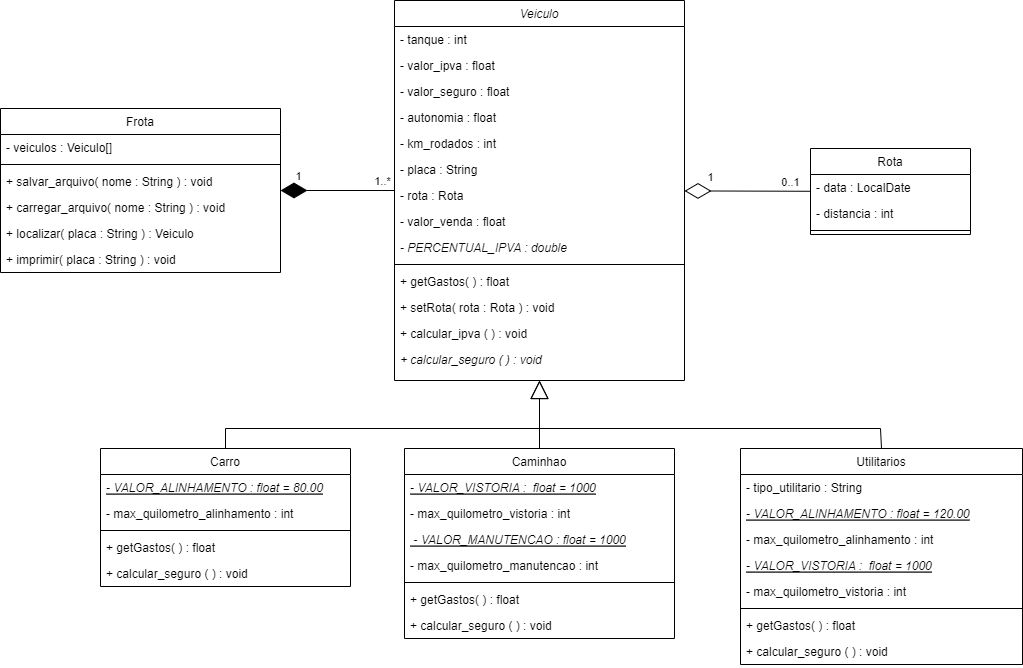

The diagram above was exported from draw.io. Its source (the exported page's mxGraphModel, read from the mxfile embedded in the PNG):
<mxGraphModel dx="1426" dy="1462" grid="1" gridSize="10" guides="1" tooltips="1" connect="1" arrows="1" fold="1" page="1" pageScale="1" pageWidth="827" pageHeight="1169" math="0" shadow="0">
  <root>
    <mxCell id="WIyWlLk6GJQsqaUBKTNV-0" />
    <mxCell id="WIyWlLk6GJQsqaUBKTNV-1" parent="WIyWlLk6GJQsqaUBKTNV-0" />
    <mxCell id="zkfFHV4jXpPFQw0GAbJ--0" value="Veiculo" style="swimlane;fontStyle=2;align=center;verticalAlign=top;childLayout=stackLayout;horizontal=1;startSize=26;horizontalStack=0;resizeParent=1;resizeLast=0;collapsible=1;marginBottom=0;rounded=0;shadow=0;strokeWidth=1;" parent="WIyWlLk6GJQsqaUBKTNV-1" vertex="1">
      <mxGeometry x="134" y="-88" width="290" height="380" as="geometry">
        <mxRectangle x="230" y="140" width="160" height="26" as="alternateBounds" />
      </mxGeometry>
    </mxCell>
    <mxCell id="zkfFHV4jXpPFQw0GAbJ--2" value="- tanque : int" style="text;align=left;verticalAlign=top;spacingLeft=4;spacingRight=4;overflow=hidden;rotatable=0;points=[[0,0.5],[1,0.5]];portConstraint=eastwest;rounded=0;shadow=0;html=0;" parent="zkfFHV4jXpPFQw0GAbJ--0" vertex="1">
      <mxGeometry y="26" width="290" height="26" as="geometry" />
    </mxCell>
    <mxCell id="zkfFHV4jXpPFQw0GAbJ--3" value="- valor_ipva : float" style="text;align=left;verticalAlign=top;spacingLeft=4;spacingRight=4;overflow=hidden;rotatable=0;points=[[0,0.5],[1,0.5]];portConstraint=eastwest;rounded=0;shadow=0;html=0;" parent="zkfFHV4jXpPFQw0GAbJ--0" vertex="1">
      <mxGeometry y="52" width="290" height="26" as="geometry" />
    </mxCell>
    <mxCell id="8my9zrDWoZRr1vP7sYwx-1" value="- valor_seguro : float" style="text;align=left;verticalAlign=top;spacingLeft=4;spacingRight=4;overflow=hidden;rotatable=0;points=[[0,0.5],[1,0.5]];portConstraint=eastwest;rounded=0;shadow=0;html=0;" parent="zkfFHV4jXpPFQw0GAbJ--0" vertex="1">
      <mxGeometry y="78" width="290" height="26" as="geometry" />
    </mxCell>
    <mxCell id="zkfFHV4jXpPFQw0GAbJ--5" value="- autonomia : float" style="text;align=left;verticalAlign=top;spacingLeft=4;spacingRight=4;overflow=hidden;rotatable=0;points=[[0,0.5],[1,0.5]];portConstraint=eastwest;" parent="zkfFHV4jXpPFQw0GAbJ--0" vertex="1">
      <mxGeometry y="104" width="290" height="26" as="geometry" />
    </mxCell>
    <mxCell id="8my9zrDWoZRr1vP7sYwx-2" value="- km_rodados : int" style="text;align=left;verticalAlign=top;spacingLeft=4;spacingRight=4;overflow=hidden;rotatable=0;points=[[0,0.5],[1,0.5]];portConstraint=eastwest;" parent="zkfFHV4jXpPFQw0GAbJ--0" vertex="1">
      <mxGeometry y="130" width="290" height="26" as="geometry" />
    </mxCell>
    <mxCell id="8my9zrDWoZRr1vP7sYwx-48" value="- placa : String" style="text;align=left;verticalAlign=top;spacingLeft=4;spacingRight=4;overflow=hidden;rotatable=0;points=[[0,0.5],[1,0.5]];portConstraint=eastwest;" parent="zkfFHV4jXpPFQw0GAbJ--0" vertex="1">
      <mxGeometry y="156" width="290" height="26" as="geometry" />
    </mxCell>
    <mxCell id="8my9zrDWoZRr1vP7sYwx-65" value="- rota : Rota" style="text;align=left;verticalAlign=top;spacingLeft=4;spacingRight=4;overflow=hidden;rotatable=0;points=[[0,0.5],[1,0.5]];portConstraint=eastwest;" parent="zkfFHV4jXpPFQw0GAbJ--0" vertex="1">
      <mxGeometry y="182" width="290" height="26" as="geometry" />
    </mxCell>
    <mxCell id="8my9zrDWoZRr1vP7sYwx-83" value="- valor_venda : float" style="text;align=left;verticalAlign=top;spacingLeft=4;spacingRight=4;overflow=hidden;rotatable=0;points=[[0,0.5],[1,0.5]];portConstraint=eastwest;" parent="zkfFHV4jXpPFQw0GAbJ--0" vertex="1">
      <mxGeometry y="208" width="290" height="26" as="geometry" />
    </mxCell>
    <mxCell id="8my9zrDWoZRr1vP7sYwx-84" value="- PERCENTUAL_IPVA : double" style="text;align=left;verticalAlign=top;spacingLeft=4;spacingRight=4;overflow=hidden;rotatable=0;points=[[0,0.5],[1,0.5]];portConstraint=eastwest;fontStyle=2" parent="zkfFHV4jXpPFQw0GAbJ--0" vertex="1">
      <mxGeometry y="234" width="290" height="26" as="geometry" />
    </mxCell>
    <mxCell id="zkfFHV4jXpPFQw0GAbJ--4" value="" style="line;html=1;strokeWidth=1;align=left;verticalAlign=middle;spacingTop=-1;spacingLeft=3;spacingRight=3;rotatable=0;labelPosition=right;points=[];portConstraint=eastwest;" parent="zkfFHV4jXpPFQw0GAbJ--0" vertex="1">
      <mxGeometry y="260" width="290" height="8" as="geometry" />
    </mxCell>
    <mxCell id="8my9zrDWoZRr1vP7sYwx-58" value="+ getGastos( ) : float" style="text;align=left;verticalAlign=top;spacingLeft=4;spacingRight=4;overflow=hidden;rotatable=0;points=[[0,0.5],[1,0.5]];portConstraint=eastwest;" parent="zkfFHV4jXpPFQw0GAbJ--0" vertex="1">
      <mxGeometry y="268" width="290" height="26" as="geometry" />
    </mxCell>
    <mxCell id="8my9zrDWoZRr1vP7sYwx-66" value="+ setRota( rota : Rota ) : void" style="text;align=left;verticalAlign=top;spacingLeft=4;spacingRight=4;overflow=hidden;rotatable=0;points=[[0,0.5],[1,0.5]];portConstraint=eastwest;" parent="zkfFHV4jXpPFQw0GAbJ--0" vertex="1">
      <mxGeometry y="294" width="290" height="26" as="geometry" />
    </mxCell>
    <mxCell id="8my9zrDWoZRr1vP7sYwx-81" value="+ calcular_ipva ( ) : void" style="text;align=left;verticalAlign=top;spacingLeft=4;spacingRight=4;overflow=hidden;rotatable=0;points=[[0,0.5],[1,0.5]];portConstraint=eastwest;" parent="zkfFHV4jXpPFQw0GAbJ--0" vertex="1">
      <mxGeometry y="320" width="290" height="26" as="geometry" />
    </mxCell>
    <mxCell id="8my9zrDWoZRr1vP7sYwx-85" value="+ calcular_seguro ( ) : void" style="text;align=left;verticalAlign=top;spacingLeft=4;spacingRight=4;overflow=hidden;rotatable=0;points=[[0,0.5],[1,0.5]];portConstraint=eastwest;fontStyle=2" parent="zkfFHV4jXpPFQw0GAbJ--0" vertex="1">
      <mxGeometry y="346" width="290" height="26" as="geometry" />
    </mxCell>
    <mxCell id="zkfFHV4jXpPFQw0GAbJ--6" value="Carro" style="swimlane;fontStyle=0;align=center;verticalAlign=top;childLayout=stackLayout;horizontal=1;startSize=26;horizontalStack=0;resizeParent=1;resizeLast=0;collapsible=1;marginBottom=0;rounded=0;shadow=0;strokeWidth=1;" parent="WIyWlLk6GJQsqaUBKTNV-1" vertex="1">
      <mxGeometry x="-160" y="360" width="250" height="138" as="geometry">
        <mxRectangle x="130" y="380" width="160" height="26" as="alternateBounds" />
      </mxGeometry>
    </mxCell>
    <mxCell id="zkfFHV4jXpPFQw0GAbJ--7" value="- VALOR_ALINHAMENTO : float = 80.00" style="text;align=left;verticalAlign=top;spacingLeft=4;spacingRight=4;overflow=hidden;rotatable=0;points=[[0,0.5],[1,0.5]];portConstraint=eastwest;fontStyle=6" parent="zkfFHV4jXpPFQw0GAbJ--6" vertex="1">
      <mxGeometry y="26" width="250" height="26" as="geometry" />
    </mxCell>
    <mxCell id="8my9zrDWoZRr1vP7sYwx-12" value="- max_quilometro_alinhamento : int" style="text;align=left;verticalAlign=top;spacingLeft=4;spacingRight=4;overflow=hidden;rotatable=0;points=[[0,0.5],[1,0.5]];portConstraint=eastwest;fontStyle=0" parent="zkfFHV4jXpPFQw0GAbJ--6" vertex="1">
      <mxGeometry y="52" width="250" height="26" as="geometry" />
    </mxCell>
    <mxCell id="zkfFHV4jXpPFQw0GAbJ--9" value="" style="line;html=1;strokeWidth=1;align=left;verticalAlign=middle;spacingTop=-1;spacingLeft=3;spacingRight=3;rotatable=0;labelPosition=right;points=[];portConstraint=eastwest;" parent="zkfFHV4jXpPFQw0GAbJ--6" vertex="1">
      <mxGeometry y="78" width="250" height="8" as="geometry" />
    </mxCell>
    <mxCell id="8my9zrDWoZRr1vP7sYwx-59" value="+ getGastos( ) : float" style="text;align=left;verticalAlign=top;spacingLeft=4;spacingRight=4;overflow=hidden;rotatable=0;points=[[0,0.5],[1,0.5]];portConstraint=eastwest;" parent="zkfFHV4jXpPFQw0GAbJ--6" vertex="1">
      <mxGeometry y="86" width="250" height="26" as="geometry" />
    </mxCell>
    <mxCell id="8my9zrDWoZRr1vP7sYwx-89" value="+ calcular_seguro ( ) : void" style="text;align=left;verticalAlign=top;spacingLeft=4;spacingRight=4;overflow=hidden;rotatable=0;points=[[0,0.5],[1,0.5]];portConstraint=eastwest;" parent="zkfFHV4jXpPFQw0GAbJ--6" vertex="1">
      <mxGeometry y="112" width="250" height="26" as="geometry" />
    </mxCell>
    <mxCell id="zkfFHV4jXpPFQw0GAbJ--13" value="Caminhao" style="swimlane;fontStyle=0;align=center;verticalAlign=top;childLayout=stackLayout;horizontal=1;startSize=26;horizontalStack=0;resizeParent=1;resizeLast=0;collapsible=1;marginBottom=0;rounded=0;shadow=0;strokeWidth=1;" parent="WIyWlLk6GJQsqaUBKTNV-1" vertex="1">
      <mxGeometry x="144" y="360" width="270" height="190" as="geometry">
        <mxRectangle x="340" y="380" width="170" height="26" as="alternateBounds" />
      </mxGeometry>
    </mxCell>
    <mxCell id="8my9zrDWoZRr1vP7sYwx-18" value="- VALOR_VISTORIA :  float = 1000" style="text;align=left;verticalAlign=top;spacingLeft=4;spacingRight=4;overflow=hidden;rotatable=0;points=[[0,0.5],[1,0.5]];portConstraint=eastwest;rounded=0;shadow=0;html=0;fontStyle=6" parent="zkfFHV4jXpPFQw0GAbJ--13" vertex="1">
      <mxGeometry y="26" width="270" height="26" as="geometry" />
    </mxCell>
    <mxCell id="8my9zrDWoZRr1vP7sYwx-19" value="- max_quilometro_vistoria : int" style="text;align=left;verticalAlign=top;spacingLeft=4;spacingRight=4;overflow=hidden;rotatable=0;points=[[0,0.5],[1,0.5]];portConstraint=eastwest;fontStyle=0" parent="zkfFHV4jXpPFQw0GAbJ--13" vertex="1">
      <mxGeometry y="52" width="270" height="26" as="geometry" />
    </mxCell>
    <mxCell id="zkfFHV4jXpPFQw0GAbJ--14" value=" - VALOR_MANUTENCAO : float = 1000" style="text;align=left;verticalAlign=top;spacingLeft=4;spacingRight=4;overflow=hidden;rotatable=0;points=[[0,0.5],[1,0.5]];portConstraint=eastwest;fontStyle=6" parent="zkfFHV4jXpPFQw0GAbJ--13" vertex="1">
      <mxGeometry y="78" width="270" height="26" as="geometry" />
    </mxCell>
    <mxCell id="8my9zrDWoZRr1vP7sYwx-20" value="- max_quilometro_manutencao : int" style="text;align=left;verticalAlign=top;spacingLeft=4;spacingRight=4;overflow=hidden;rotatable=0;points=[[0,0.5],[1,0.5]];portConstraint=eastwest;fontStyle=0" parent="zkfFHV4jXpPFQw0GAbJ--13" vertex="1">
      <mxGeometry y="104" width="270" height="26" as="geometry" />
    </mxCell>
    <mxCell id="zkfFHV4jXpPFQw0GAbJ--15" value="" style="line;html=1;strokeWidth=1;align=left;verticalAlign=middle;spacingTop=-1;spacingLeft=3;spacingRight=3;rotatable=0;labelPosition=right;points=[];portConstraint=eastwest;" parent="zkfFHV4jXpPFQw0GAbJ--13" vertex="1">
      <mxGeometry y="130" width="270" height="8" as="geometry" />
    </mxCell>
    <mxCell id="8my9zrDWoZRr1vP7sYwx-60" value="+ getGastos( ) : float" style="text;align=left;verticalAlign=top;spacingLeft=4;spacingRight=4;overflow=hidden;rotatable=0;points=[[0,0.5],[1,0.5]];portConstraint=eastwest;" parent="zkfFHV4jXpPFQw0GAbJ--13" vertex="1">
      <mxGeometry y="138" width="270" height="26" as="geometry" />
    </mxCell>
    <mxCell id="8my9zrDWoZRr1vP7sYwx-90" value="+ calcular_seguro ( ) : void" style="text;align=left;verticalAlign=top;spacingLeft=4;spacingRight=4;overflow=hidden;rotatable=0;points=[[0,0.5],[1,0.5]];portConstraint=eastwest;" parent="zkfFHV4jXpPFQw0GAbJ--13" vertex="1">
      <mxGeometry y="164" width="270" height="26" as="geometry" />
    </mxCell>
    <mxCell id="zkfFHV4jXpPFQw0GAbJ--17" value="Rota" style="swimlane;fontStyle=0;align=center;verticalAlign=top;childLayout=stackLayout;horizontal=1;startSize=26;horizontalStack=0;resizeParent=1;resizeLast=0;collapsible=1;marginBottom=0;rounded=0;shadow=0;strokeWidth=1;" parent="WIyWlLk6GJQsqaUBKTNV-1" vertex="1">
      <mxGeometry x="550" y="60" width="160" height="86" as="geometry">
        <mxRectangle x="550" y="140" width="160" height="26" as="alternateBounds" />
      </mxGeometry>
    </mxCell>
    <mxCell id="zkfFHV4jXpPFQw0GAbJ--19" value="- data : LocalDate" style="text;align=left;verticalAlign=top;spacingLeft=4;spacingRight=4;overflow=hidden;rotatable=0;points=[[0,0.5],[1,0.5]];portConstraint=eastwest;rounded=0;shadow=0;html=0;" parent="zkfFHV4jXpPFQw0GAbJ--17" vertex="1">
      <mxGeometry y="26" width="160" height="26" as="geometry" />
    </mxCell>
    <mxCell id="zkfFHV4jXpPFQw0GAbJ--20" value="- distancia : int" style="text;align=left;verticalAlign=top;spacingLeft=4;spacingRight=4;overflow=hidden;rotatable=0;points=[[0,0.5],[1,0.5]];portConstraint=eastwest;rounded=0;shadow=0;html=0;" parent="zkfFHV4jXpPFQw0GAbJ--17" vertex="1">
      <mxGeometry y="52" width="160" height="26" as="geometry" />
    </mxCell>
    <mxCell id="zkfFHV4jXpPFQw0GAbJ--23" value="" style="line;html=1;strokeWidth=1;align=left;verticalAlign=middle;spacingTop=-1;spacingLeft=3;spacingRight=3;rotatable=0;labelPosition=right;points=[];portConstraint=eastwest;" parent="zkfFHV4jXpPFQw0GAbJ--17" vertex="1">
      <mxGeometry y="78" width="160" height="8" as="geometry" />
    </mxCell>
    <mxCell id="8my9zrDWoZRr1vP7sYwx-3" value="Utilitarios" style="swimlane;fontStyle=0;align=center;verticalAlign=top;childLayout=stackLayout;horizontal=1;startSize=26;horizontalStack=0;resizeParent=1;resizeLast=0;collapsible=1;marginBottom=0;rounded=0;shadow=0;strokeWidth=1;" parent="WIyWlLk6GJQsqaUBKTNV-1" vertex="1">
      <mxGeometry x="480" y="360" width="282" height="216" as="geometry">
        <mxRectangle x="130" y="380" width="160" height="26" as="alternateBounds" />
      </mxGeometry>
    </mxCell>
    <mxCell id="8my9zrDWoZRr1vP7sYwx-15" value="- tipo_utilitario : String" style="text;align=left;verticalAlign=top;spacingLeft=4;spacingRight=4;overflow=hidden;rotatable=0;points=[[0,0.5],[1,0.5]];portConstraint=eastwest;fontStyle=0" parent="8my9zrDWoZRr1vP7sYwx-3" vertex="1">
      <mxGeometry y="26" width="282" height="26" as="geometry" />
    </mxCell>
    <mxCell id="8my9zrDWoZRr1vP7sYwx-21" value="- VALOR_ALINHAMENTO : float = 120.00" style="text;align=left;verticalAlign=top;spacingLeft=4;spacingRight=4;overflow=hidden;rotatable=0;points=[[0,0.5],[1,0.5]];portConstraint=eastwest;fontStyle=6" parent="8my9zrDWoZRr1vP7sYwx-3" vertex="1">
      <mxGeometry y="52" width="282" height="26" as="geometry" />
    </mxCell>
    <mxCell id="8my9zrDWoZRr1vP7sYwx-16" value="- max_quilometro_alinhamento : int" style="text;align=left;verticalAlign=top;spacingLeft=4;spacingRight=4;overflow=hidden;rotatable=0;points=[[0,0.5],[1,0.5]];portConstraint=eastwest;fontStyle=0" parent="8my9zrDWoZRr1vP7sYwx-3" vertex="1">
      <mxGeometry y="78" width="282" height="26" as="geometry" />
    </mxCell>
    <mxCell id="8my9zrDWoZRr1vP7sYwx-5" value="- VALOR_VISTORIA :  float = 1000" style="text;align=left;verticalAlign=top;spacingLeft=4;spacingRight=4;overflow=hidden;rotatable=0;points=[[0,0.5],[1,0.5]];portConstraint=eastwest;rounded=0;shadow=0;html=0;fontStyle=6" parent="8my9zrDWoZRr1vP7sYwx-3" vertex="1">
      <mxGeometry y="104" width="282" height="26" as="geometry" />
    </mxCell>
    <mxCell id="8my9zrDWoZRr1vP7sYwx-17" value="- max_quilometro_vistoria : int" style="text;align=left;verticalAlign=top;spacingLeft=4;spacingRight=4;overflow=hidden;rotatable=0;points=[[0,0.5],[1,0.5]];portConstraint=eastwest;fontStyle=0" parent="8my9zrDWoZRr1vP7sYwx-3" vertex="1">
      <mxGeometry y="130" width="282" height="26" as="geometry" />
    </mxCell>
    <mxCell id="8my9zrDWoZRr1vP7sYwx-6" value="" style="line;html=1;strokeWidth=1;align=left;verticalAlign=middle;spacingTop=-1;spacingLeft=3;spacingRight=3;rotatable=0;labelPosition=right;points=[];portConstraint=eastwest;" parent="8my9zrDWoZRr1vP7sYwx-3" vertex="1">
      <mxGeometry y="156" width="282" height="8" as="geometry" />
    </mxCell>
    <mxCell id="8my9zrDWoZRr1vP7sYwx-61" value="+ getGastos( ) : float" style="text;align=left;verticalAlign=top;spacingLeft=4;spacingRight=4;overflow=hidden;rotatable=0;points=[[0,0.5],[1,0.5]];portConstraint=eastwest;" parent="8my9zrDWoZRr1vP7sYwx-3" vertex="1">
      <mxGeometry y="164" width="282" height="26" as="geometry" />
    </mxCell>
    <mxCell id="8my9zrDWoZRr1vP7sYwx-91" value="+ calcular_seguro ( ) : void" style="text;align=left;verticalAlign=top;spacingLeft=4;spacingRight=4;overflow=hidden;rotatable=0;points=[[0,0.5],[1,0.5]];portConstraint=eastwest;" parent="8my9zrDWoZRr1vP7sYwx-3" vertex="1">
      <mxGeometry y="190" width="282" height="26" as="geometry" />
    </mxCell>
    <mxCell id="8my9zrDWoZRr1vP7sYwx-23" value="" style="endArrow=block;endSize=16;endFill=0;html=1;rounded=0;entryX=0.5;entryY=1;entryDx=0;entryDy=0;exitX=0.5;exitY=0;exitDx=0;exitDy=0;" parent="WIyWlLk6GJQsqaUBKTNV-1" source="8my9zrDWoZRr1vP7sYwx-3" target="zkfFHV4jXpPFQw0GAbJ--0" edge="1">
      <mxGeometry width="160" relative="1" as="geometry">
        <mxPoint x="270" y="360" as="sourcePoint" />
        <mxPoint x="430" y="360" as="targetPoint" />
        <Array as="points">
          <mxPoint x="620" y="340" />
          <mxPoint x="279" y="340" />
        </Array>
      </mxGeometry>
    </mxCell>
    <mxCell id="8my9zrDWoZRr1vP7sYwx-25" value="" style="endArrow=block;endSize=16;endFill=0;html=1;rounded=0;exitX=0.5;exitY=0;exitDx=0;exitDy=0;entryX=0.5;entryY=1;entryDx=0;entryDy=0;" parent="WIyWlLk6GJQsqaUBKTNV-1" source="zkfFHV4jXpPFQw0GAbJ--6" target="zkfFHV4jXpPFQw0GAbJ--0" edge="1">
      <mxGeometry width="160" relative="1" as="geometry">
        <mxPoint x="270" y="360" as="sourcePoint" />
        <mxPoint x="260" y="320" as="targetPoint" />
        <Array as="points">
          <mxPoint x="-35" y="340" />
          <mxPoint x="279" y="340" />
        </Array>
      </mxGeometry>
    </mxCell>
    <mxCell id="8my9zrDWoZRr1vP7sYwx-40" value="Frota" style="swimlane;fontStyle=0;align=center;verticalAlign=top;childLayout=stackLayout;horizontal=1;startSize=26;horizontalStack=0;resizeParent=1;resizeParentMax=0;resizeLast=0;collapsible=1;marginBottom=0;" parent="WIyWlLk6GJQsqaUBKTNV-1" vertex="1">
      <mxGeometry x="-260" y="20" width="280" height="164" as="geometry" />
    </mxCell>
    <mxCell id="8my9zrDWoZRr1vP7sYwx-41" value="- veiculos : Veiculo[]" style="text;strokeColor=none;fillColor=none;align=left;verticalAlign=top;spacingLeft=4;spacingRight=4;overflow=hidden;rotatable=0;points=[[0,0.5],[1,0.5]];portConstraint=eastwest;" parent="8my9zrDWoZRr1vP7sYwx-40" vertex="1">
      <mxGeometry y="26" width="280" height="26" as="geometry" />
    </mxCell>
    <mxCell id="8my9zrDWoZRr1vP7sYwx-42" value="" style="line;strokeWidth=1;fillColor=none;align=left;verticalAlign=middle;spacingTop=-1;spacingLeft=3;spacingRight=3;rotatable=0;labelPosition=right;points=[];portConstraint=eastwest;strokeColor=inherit;" parent="8my9zrDWoZRr1vP7sYwx-40" vertex="1">
      <mxGeometry y="52" width="280" height="8" as="geometry" />
    </mxCell>
    <mxCell id="8my9zrDWoZRr1vP7sYwx-46" value="+ salvar_arquivo( nome : String ) : void" style="text;align=left;verticalAlign=top;spacingLeft=4;spacingRight=4;overflow=hidden;rotatable=0;points=[[0,0.5],[1,0.5]];portConstraint=eastwest;" parent="8my9zrDWoZRr1vP7sYwx-40" vertex="1">
      <mxGeometry y="60" width="280" height="26" as="geometry" />
    </mxCell>
    <mxCell id="8my9zrDWoZRr1vP7sYwx-44" value="+ carregar_arquivo( nome : String ) : void" style="text;align=left;verticalAlign=top;spacingLeft=4;spacingRight=4;overflow=hidden;rotatable=0;points=[[0,0.5],[1,0.5]];portConstraint=eastwest;" parent="8my9zrDWoZRr1vP7sYwx-40" vertex="1">
      <mxGeometry y="86" width="280" height="26" as="geometry" />
    </mxCell>
    <mxCell id="8my9zrDWoZRr1vP7sYwx-47" value="+ localizar( placa : String ) : Veiculo" style="text;align=left;verticalAlign=top;spacingLeft=4;spacingRight=4;overflow=hidden;rotatable=0;points=[[0,0.5],[1,0.5]];portConstraint=eastwest;" parent="8my9zrDWoZRr1vP7sYwx-40" vertex="1">
      <mxGeometry y="112" width="280" height="26" as="geometry" />
    </mxCell>
    <mxCell id="8my9zrDWoZRr1vP7sYwx-56" value="+ imprimir( placa : String ) : void" style="text;align=left;verticalAlign=top;spacingLeft=4;spacingRight=4;overflow=hidden;rotatable=0;points=[[0,0.5],[1,0.5]];portConstraint=eastwest;" parent="8my9zrDWoZRr1vP7sYwx-40" vertex="1">
      <mxGeometry y="138" width="280" height="26" as="geometry" />
    </mxCell>
    <mxCell id="8my9zrDWoZRr1vP7sYwx-67" value="" style="endArrow=diamondThin;endFill=1;endSize=24;html=1;rounded=0;" parent="WIyWlLk6GJQsqaUBKTNV-1" source="zkfFHV4jXpPFQw0GAbJ--0" target="8my9zrDWoZRr1vP7sYwx-40" edge="1">
      <mxGeometry width="160" relative="1" as="geometry">
        <mxPoint y="150" as="sourcePoint" />
        <mxPoint x="160" y="150" as="targetPoint" />
      </mxGeometry>
    </mxCell>
    <mxCell id="8my9zrDWoZRr1vP7sYwx-71" value="1..*" style="edgeLabel;html=1;align=center;verticalAlign=middle;resizable=0;points=[];" parent="8my9zrDWoZRr1vP7sYwx-67" connectable="0" vertex="1">
      <mxGeometry x="-0.6481" relative="1" as="geometry">
        <mxPoint x="8" y="-9" as="offset" />
      </mxGeometry>
    </mxCell>
    <mxCell id="8my9zrDWoZRr1vP7sYwx-72" value="1" style="edgeLabel;html=1;align=center;verticalAlign=middle;resizable=0;points=[];" parent="8my9zrDWoZRr1vP7sYwx-67" connectable="0" vertex="1">
      <mxGeometry x="0.717" y="-3" relative="1" as="geometry">
        <mxPoint x="2" y="-11" as="offset" />
      </mxGeometry>
    </mxCell>
    <mxCell id="8my9zrDWoZRr1vP7sYwx-68" value="" style="endArrow=diamondThin;endFill=0;endSize=24;html=1;rounded=0;" parent="WIyWlLk6GJQsqaUBKTNV-1" source="zkfFHV4jXpPFQw0GAbJ--17" target="zkfFHV4jXpPFQw0GAbJ--0" edge="1">
      <mxGeometry width="160" relative="1" as="geometry">
        <mxPoint x="270" y="180" as="sourcePoint" />
        <mxPoint x="430" y="180" as="targetPoint" />
      </mxGeometry>
    </mxCell>
    <mxCell id="8my9zrDWoZRr1vP7sYwx-69" value="0..1" style="edgeLabel;html=1;align=center;verticalAlign=middle;resizable=0;points=[];" parent="8my9zrDWoZRr1vP7sYwx-68" connectable="0" vertex="1">
      <mxGeometry x="-0.6792" relative="1" as="geometry">
        <mxPoint y="-9" as="offset" />
      </mxGeometry>
    </mxCell>
    <mxCell id="8my9zrDWoZRr1vP7sYwx-70" value="1" style="edgeLabel;html=1;align=center;verticalAlign=middle;resizable=0;points=[];" parent="8my9zrDWoZRr1vP7sYwx-68" connectable="0" vertex="1">
      <mxGeometry x="0.7455" y="-1" relative="1" as="geometry">
        <mxPoint x="9" y="-13" as="offset" />
      </mxGeometry>
    </mxCell>
    <mxCell id="8my9zrDWoZRr1vP7sYwx-77" value="" style="endArrow=none;html=1;edgeStyle=orthogonalEdgeStyle;rounded=0;exitX=0.5;exitY=0;exitDx=0;exitDy=0;" parent="WIyWlLk6GJQsqaUBKTNV-1" source="zkfFHV4jXpPFQw0GAbJ--13" edge="1">
      <mxGeometry relative="1" as="geometry">
        <mxPoint x="220" y="330" as="sourcePoint" />
        <mxPoint x="279" y="310" as="targetPoint" />
      </mxGeometry>
    </mxCell>
  </root>
</mxGraphModel>